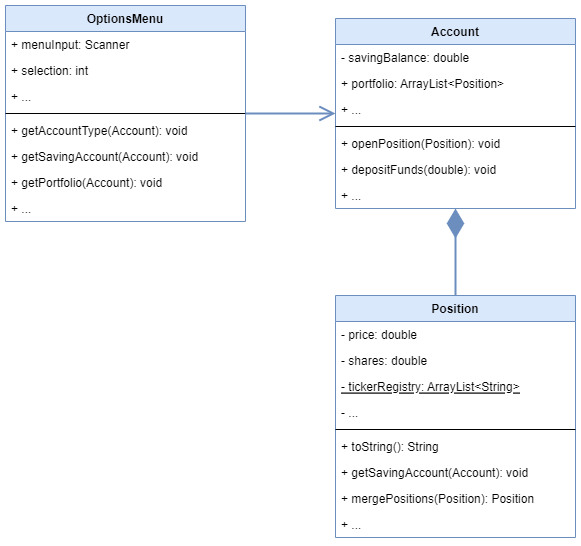

The diagram above was exported from draw.io. Its source (the exported page's mxGraphModel, read from the mxfile embedded in the PNG):
<mxGraphModel dx="1098" dy="828" grid="1" gridSize="10" guides="1" tooltips="1" connect="1" arrows="1" fold="1" page="1" pageScale="1" pageWidth="1169" pageHeight="827" background="#FFFFFF" math="0" shadow="0">
  <root>
    <mxCell id="0" />
    <mxCell id="1" parent="0" />
    <mxCell id="vgtAmr3IHLEWqKSmXZHl-5" value="OptionsMenu" style="swimlane;fontStyle=1;align=center;verticalAlign=top;childLayout=stackLayout;horizontal=1;startSize=26;horizontalStack=0;resizeParent=1;resizeParentMax=0;resizeLast=0;collapsible=1;marginBottom=0;fillColor=#dae8fc;strokeColor=#6c8ebf;" parent="1" vertex="1">
      <mxGeometry x="250" y="210" width="240" height="216" as="geometry" />
    </mxCell>
    <mxCell id="vgtAmr3IHLEWqKSmXZHl-6" value="+ menuInput: Scanner" style="text;strokeColor=none;fillColor=none;align=left;verticalAlign=top;spacingLeft=4;spacingRight=4;overflow=hidden;rotatable=0;points=[[0,0.5],[1,0.5]];portConstraint=eastwest;" parent="vgtAmr3IHLEWqKSmXZHl-5" vertex="1">
      <mxGeometry y="26" width="240" height="26" as="geometry" />
    </mxCell>
    <mxCell id="vgtAmr3IHLEWqKSmXZHl-29" value="+ selection: int" style="text;strokeColor=none;fillColor=none;align=left;verticalAlign=top;spacingLeft=4;spacingRight=4;overflow=hidden;rotatable=0;points=[[0,0.5],[1,0.5]];portConstraint=eastwest;" parent="vgtAmr3IHLEWqKSmXZHl-5" vertex="1">
      <mxGeometry y="52" width="240" height="26" as="geometry" />
    </mxCell>
    <mxCell id="vgtAmr3IHLEWqKSmXZHl-30" value="+ ..." style="text;strokeColor=none;fillColor=none;align=left;verticalAlign=top;spacingLeft=4;spacingRight=4;overflow=hidden;rotatable=0;points=[[0,0.5],[1,0.5]];portConstraint=eastwest;" parent="vgtAmr3IHLEWqKSmXZHl-5" vertex="1">
      <mxGeometry y="78" width="240" height="26" as="geometry" />
    </mxCell>
    <mxCell id="vgtAmr3IHLEWqKSmXZHl-7" value="" style="line;strokeWidth=1;fillColor=none;align=left;verticalAlign=middle;spacingTop=-1;spacingLeft=3;spacingRight=3;rotatable=0;labelPosition=right;points=[];portConstraint=eastwest;" parent="vgtAmr3IHLEWqKSmXZHl-5" vertex="1">
      <mxGeometry y="104" width="240" height="8" as="geometry" />
    </mxCell>
    <mxCell id="vgtAmr3IHLEWqKSmXZHl-8" value="+ getAccountType(Account): void" style="text;strokeColor=none;fillColor=none;align=left;verticalAlign=top;spacingLeft=4;spacingRight=4;overflow=hidden;rotatable=0;points=[[0,0.5],[1,0.5]];portConstraint=eastwest;" parent="vgtAmr3IHLEWqKSmXZHl-5" vertex="1">
      <mxGeometry y="112" width="240" height="26" as="geometry" />
    </mxCell>
    <mxCell id="vgtAmr3IHLEWqKSmXZHl-11" value="+ getSavingAccount(Account): void" style="text;strokeColor=none;fillColor=none;align=left;verticalAlign=top;spacingLeft=4;spacingRight=4;overflow=hidden;rotatable=0;points=[[0,0.5],[1,0.5]];portConstraint=eastwest;" parent="vgtAmr3IHLEWqKSmXZHl-5" vertex="1">
      <mxGeometry y="138" width="240" height="26" as="geometry" />
    </mxCell>
    <mxCell id="vgtAmr3IHLEWqKSmXZHl-33" value="+ getPortfolio(Account): void" style="text;strokeColor=none;fillColor=none;align=left;verticalAlign=top;spacingLeft=4;spacingRight=4;overflow=hidden;rotatable=0;points=[[0,0.5],[1,0.5]];portConstraint=eastwest;" parent="vgtAmr3IHLEWqKSmXZHl-5" vertex="1">
      <mxGeometry y="164" width="240" height="26" as="geometry" />
    </mxCell>
    <mxCell id="vgtAmr3IHLEWqKSmXZHl-34" value="+ ..." style="text;strokeColor=none;fillColor=none;align=left;verticalAlign=top;spacingLeft=4;spacingRight=4;overflow=hidden;rotatable=0;points=[[0,0.5],[1,0.5]];portConstraint=eastwest;" parent="vgtAmr3IHLEWqKSmXZHl-5" vertex="1">
      <mxGeometry y="190" width="240" height="26" as="geometry" />
    </mxCell>
    <mxCell id="vgtAmr3IHLEWqKSmXZHl-13" value="Account" style="swimlane;fontStyle=1;align=center;verticalAlign=top;childLayout=stackLayout;horizontal=1;startSize=26;horizontalStack=0;resizeParent=1;resizeParentMax=0;resizeLast=0;collapsible=1;marginBottom=0;fillColor=#dae8fc;strokeColor=#6c8ebf;" parent="1" vertex="1">
      <mxGeometry x="580" y="223" width="240" height="190" as="geometry" />
    </mxCell>
    <mxCell id="vgtAmr3IHLEWqKSmXZHl-14" value="- savingBalance: double" style="text;strokeColor=none;fillColor=none;align=left;verticalAlign=top;spacingLeft=4;spacingRight=4;overflow=hidden;rotatable=0;points=[[0,0.5],[1,0.5]];portConstraint=eastwest;" parent="vgtAmr3IHLEWqKSmXZHl-13" vertex="1">
      <mxGeometry y="26" width="240" height="26" as="geometry" />
    </mxCell>
    <mxCell id="vgtAmr3IHLEWqKSmXZHl-15" value="+ portfolio: ArrayList&lt;Position&gt;" style="text;strokeColor=none;fillColor=none;align=left;verticalAlign=top;spacingLeft=4;spacingRight=4;overflow=hidden;rotatable=0;points=[[0,0.5],[1,0.5]];portConstraint=eastwest;" parent="vgtAmr3IHLEWqKSmXZHl-13" vertex="1">
      <mxGeometry y="52" width="240" height="26" as="geometry" />
    </mxCell>
    <mxCell id="vgtAmr3IHLEWqKSmXZHl-16" value="+ ..." style="text;strokeColor=none;fillColor=none;align=left;verticalAlign=top;spacingLeft=4;spacingRight=4;overflow=hidden;rotatable=0;points=[[0,0.5],[1,0.5]];portConstraint=eastwest;" parent="vgtAmr3IHLEWqKSmXZHl-13" vertex="1">
      <mxGeometry y="78" width="240" height="26" as="geometry" />
    </mxCell>
    <mxCell id="vgtAmr3IHLEWqKSmXZHl-17" value="" style="line;strokeWidth=1;fillColor=none;align=left;verticalAlign=middle;spacingTop=-1;spacingLeft=3;spacingRight=3;rotatable=0;labelPosition=right;points=[];portConstraint=eastwest;" parent="vgtAmr3IHLEWqKSmXZHl-13" vertex="1">
      <mxGeometry y="104" width="240" height="8" as="geometry" />
    </mxCell>
    <mxCell id="vgtAmr3IHLEWqKSmXZHl-18" value="+ openPosition(Position): void" style="text;strokeColor=none;fillColor=none;align=left;verticalAlign=top;spacingLeft=4;spacingRight=4;overflow=hidden;rotatable=0;points=[[0,0.5],[1,0.5]];portConstraint=eastwest;" parent="vgtAmr3IHLEWqKSmXZHl-13" vertex="1">
      <mxGeometry y="112" width="240" height="26" as="geometry" />
    </mxCell>
    <mxCell id="vgtAmr3IHLEWqKSmXZHl-19" value="+ depositFunds(double): void" style="text;strokeColor=none;fillColor=none;align=left;verticalAlign=top;spacingLeft=4;spacingRight=4;overflow=hidden;rotatable=0;points=[[0,0.5],[1,0.5]];portConstraint=eastwest;" parent="vgtAmr3IHLEWqKSmXZHl-13" vertex="1">
      <mxGeometry y="138" width="240" height="26" as="geometry" />
    </mxCell>
    <mxCell id="vgtAmr3IHLEWqKSmXZHl-20" value="+ ..." style="text;strokeColor=none;fillColor=none;align=left;verticalAlign=top;spacingLeft=4;spacingRight=4;overflow=hidden;rotatable=0;points=[[0,0.5],[1,0.5]];portConstraint=eastwest;" parent="vgtAmr3IHLEWqKSmXZHl-13" vertex="1">
      <mxGeometry y="164" width="240" height="26" as="geometry" />
    </mxCell>
    <mxCell id="vgtAmr3IHLEWqKSmXZHl-21" value="Position" style="swimlane;fontStyle=1;align=center;verticalAlign=top;childLayout=stackLayout;horizontal=1;startSize=26;horizontalStack=0;resizeParent=1;resizeParentMax=0;resizeLast=0;collapsible=1;marginBottom=0;fillColor=#dae8fc;strokeColor=#6c8ebf;" parent="1" vertex="1">
      <mxGeometry x="580" y="500" width="240" height="242" as="geometry" />
    </mxCell>
    <mxCell id="vgtAmr3IHLEWqKSmXZHl-22" value="- price: double" style="text;strokeColor=none;fillColor=none;align=left;verticalAlign=top;spacingLeft=4;spacingRight=4;overflow=hidden;rotatable=0;points=[[0,0.5],[1,0.5]];portConstraint=eastwest;" parent="vgtAmr3IHLEWqKSmXZHl-21" vertex="1">
      <mxGeometry y="26" width="240" height="26" as="geometry" />
    </mxCell>
    <mxCell id="vgtAmr3IHLEWqKSmXZHl-23" value="- shares: double" style="text;strokeColor=none;fillColor=none;align=left;verticalAlign=top;spacingLeft=4;spacingRight=4;overflow=hidden;rotatable=0;points=[[0,0.5],[1,0.5]];portConstraint=eastwest;" parent="vgtAmr3IHLEWqKSmXZHl-21" vertex="1">
      <mxGeometry y="52" width="240" height="26" as="geometry" />
    </mxCell>
    <mxCell id="X2vNIUyP7dWfr_orwiTi-1" value="- tickerRegistry: ArrayList&lt;String&gt;" style="text;strokeColor=none;fillColor=none;align=left;verticalAlign=top;spacingLeft=4;spacingRight=4;overflow=hidden;rotatable=0;points=[[0,0.5],[1,0.5]];portConstraint=eastwest;fontStyle=4" parent="vgtAmr3IHLEWqKSmXZHl-21" vertex="1">
      <mxGeometry y="78" width="240" height="26" as="geometry" />
    </mxCell>
    <mxCell id="vgtAmr3IHLEWqKSmXZHl-24" value="- ..." style="text;strokeColor=none;fillColor=none;align=left;verticalAlign=top;spacingLeft=4;spacingRight=4;overflow=hidden;rotatable=0;points=[[0,0.5],[1,0.5]];portConstraint=eastwest;" parent="vgtAmr3IHLEWqKSmXZHl-21" vertex="1">
      <mxGeometry y="104" width="240" height="26" as="geometry" />
    </mxCell>
    <mxCell id="vgtAmr3IHLEWqKSmXZHl-25" value="" style="line;strokeWidth=1;fillColor=none;align=left;verticalAlign=middle;spacingTop=-1;spacingLeft=3;spacingRight=3;rotatable=0;labelPosition=right;points=[];portConstraint=eastwest;" parent="vgtAmr3IHLEWqKSmXZHl-21" vertex="1">
      <mxGeometry y="130" width="240" height="8" as="geometry" />
    </mxCell>
    <mxCell id="vgtAmr3IHLEWqKSmXZHl-26" value="+ toString(): String" style="text;strokeColor=none;fillColor=none;align=left;verticalAlign=top;spacingLeft=4;spacingRight=4;overflow=hidden;rotatable=0;points=[[0,0.5],[1,0.5]];portConstraint=eastwest;" parent="vgtAmr3IHLEWqKSmXZHl-21" vertex="1">
      <mxGeometry y="138" width="240" height="26" as="geometry" />
    </mxCell>
    <mxCell id="vgtAmr3IHLEWqKSmXZHl-27" value="+ getSavingAccount(Account): void" style="text;strokeColor=none;fillColor=none;align=left;verticalAlign=top;spacingLeft=4;spacingRight=4;overflow=hidden;rotatable=0;points=[[0,0.5],[1,0.5]];portConstraint=eastwest;" parent="vgtAmr3IHLEWqKSmXZHl-21" vertex="1">
      <mxGeometry y="164" width="240" height="26" as="geometry" />
    </mxCell>
    <mxCell id="vgtAmr3IHLEWqKSmXZHl-28" value="+ mergePositions(Position): Position" style="text;strokeColor=none;fillColor=none;align=left;verticalAlign=top;spacingLeft=4;spacingRight=4;overflow=hidden;rotatable=0;points=[[0,0.5],[1,0.5]];portConstraint=eastwest;" parent="vgtAmr3IHLEWqKSmXZHl-21" vertex="1">
      <mxGeometry y="190" width="240" height="26" as="geometry" />
    </mxCell>
    <mxCell id="X2vNIUyP7dWfr_orwiTi-2" value="+ ..." style="text;strokeColor=none;fillColor=none;align=left;verticalAlign=top;spacingLeft=4;spacingRight=4;overflow=hidden;rotatable=0;points=[[0,0.5],[1,0.5]];portConstraint=eastwest;" parent="vgtAmr3IHLEWqKSmXZHl-21" vertex="1">
      <mxGeometry y="216" width="240" height="26" as="geometry" />
    </mxCell>
    <mxCell id="X2vNIUyP7dWfr_orwiTi-3" value="" style="endArrow=diamondThin;endFill=1;endSize=24;html=1;rounded=0;exitX=0.5;exitY=0;exitDx=0;exitDy=0;fillColor=#dae8fc;strokeColor=#6c8ebf;strokeWidth=2;" parent="1" source="vgtAmr3IHLEWqKSmXZHl-21" target="vgtAmr3IHLEWqKSmXZHl-20" edge="1">
      <mxGeometry width="160" relative="1" as="geometry">
        <mxPoint x="550" y="350" as="sourcePoint" />
        <mxPoint x="710" y="350" as="targetPoint" />
      </mxGeometry>
    </mxCell>
    <mxCell id="X2vNIUyP7dWfr_orwiTi-7" value="" style="endArrow=open;endFill=1;endSize=12;html=1;rounded=0;fillColor=#dae8fc;strokeColor=#6c8ebf;strokeWidth=2;" parent="1" source="vgtAmr3IHLEWqKSmXZHl-5" target="vgtAmr3IHLEWqKSmXZHl-13" edge="1">
      <mxGeometry width="160" relative="1" as="geometry">
        <mxPoint x="500" y="330" as="sourcePoint" />
        <mxPoint x="660" y="330" as="targetPoint" />
      </mxGeometry>
    </mxCell>
  </root>
</mxGraphModel>